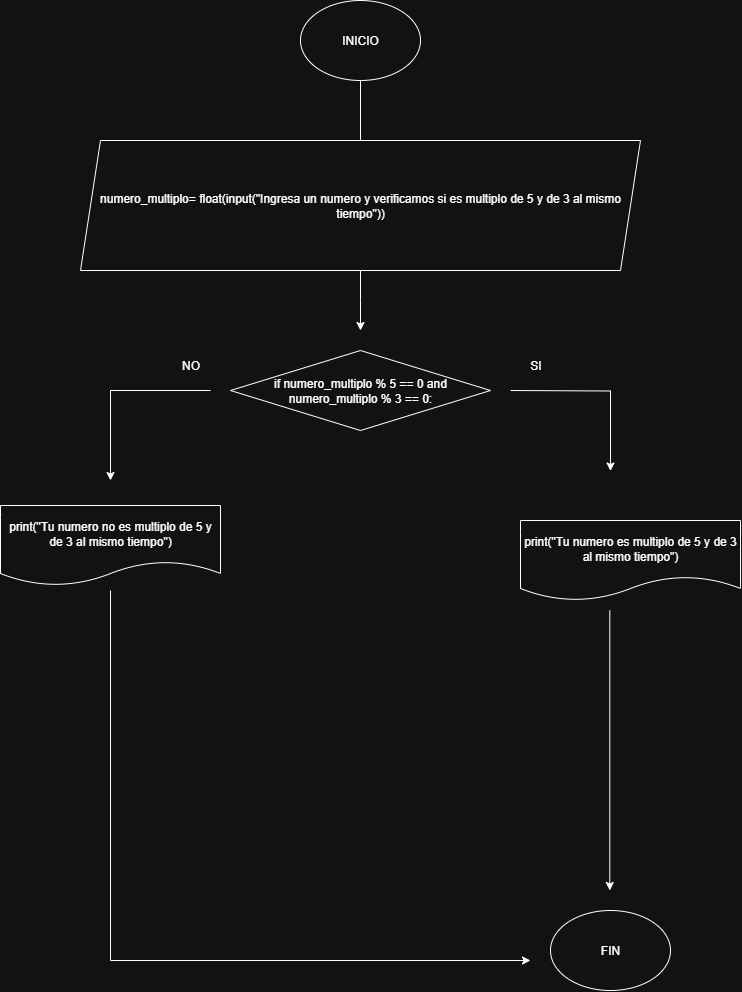

The diagram above was exported from draw.io. Its source (the exported page's mxGraphModel, read from the mxfile embedded in the PNG):
<mxGraphModel dx="1246" dy="730" grid="1" gridSize="10" guides="1" tooltips="1" connect="1" arrows="1" fold="1" page="1" pageScale="1" pageWidth="827" pageHeight="1169" math="0" shadow="0">
  <root>
    <mxCell id="0" />
    <mxCell id="1" parent="0" />
    <mxCell id="Yw_xNUoG3eBQ64Bg3pkV-1" value="INICIO" style="ellipse;whiteSpace=wrap;html=1;" parent="1" vertex="1">
      <mxGeometry x="330" y="80" width="120" height="80" as="geometry" />
    </mxCell>
    <mxCell id="Yw_xNUoG3eBQ64Bg3pkV-2" value="" style="endArrow=classic;html=1;rounded=0;exitX=0.5;exitY=1;exitDx=0;exitDy=0;" parent="1" source="Yw_xNUoG3eBQ64Bg3pkV-1" edge="1">
      <mxGeometry width="50" height="50" relative="1" as="geometry">
        <mxPoint x="390" y="290" as="sourcePoint" />
        <mxPoint x="390" y="250" as="targetPoint" />
      </mxGeometry>
    </mxCell>
    <mxCell id="fhSH-lmVkXbhdySJFJZm-3" style="edgeStyle=orthogonalEdgeStyle;rounded=0;orthogonalLoop=1;jettySize=auto;html=1;" parent="1" source="fhSH-lmVkXbhdySJFJZm-2" edge="1">
      <mxGeometry relative="1" as="geometry">
        <mxPoint x="310" y="280" as="targetPoint" />
        <Array as="points">
          <mxPoint x="340" y="270" />
          <mxPoint x="340" y="270" />
        </Array>
      </mxGeometry>
    </mxCell>
    <mxCell id="YI9gL0Y0WRFWxrpvlZOt-1" style="edgeStyle=orthogonalEdgeStyle;rounded=0;orthogonalLoop=1;jettySize=auto;html=1;" parent="1" source="fhSH-lmVkXbhdySJFJZm-2" edge="1">
      <mxGeometry relative="1" as="geometry">
        <mxPoint x="390" y="410" as="targetPoint" />
      </mxGeometry>
    </mxCell>
    <mxCell id="fhSH-lmVkXbhdySJFJZm-2" value="numero_multiplo= float(input(&quot;Ingresa un numero y verificamos si es multiplo de 5 y de 3 al mismo tiempo&quot;))" style="shape=parallelogram;perimeter=parallelogramPerimeter;whiteSpace=wrap;html=1;fixedSize=1;" parent="1" vertex="1">
      <mxGeometry x="110" y="220" width="560" height="130" as="geometry" />
    </mxCell>
    <mxCell id="fhSH-lmVkXbhdySJFJZm-5" value="" style="endArrow=classic;html=1;rounded=0;exitX=0.5;exitY=1;exitDx=0;exitDy=0;" parent="1" edge="1">
      <mxGeometry width="50" height="50" relative="1" as="geometry">
        <mxPoint x="540" y="470" as="sourcePoint" />
        <mxPoint x="640" y="550.5" as="targetPoint" />
        <Array as="points">
          <mxPoint x="640" y="470.5" />
        </Array>
      </mxGeometry>
    </mxCell>
    <mxCell id="fhSH-lmVkXbhdySJFJZm-6" value="SI" style="text;html=1;align=center;verticalAlign=middle;resizable=0;points=[];autosize=1;strokeColor=none;fillColor=none;" parent="1" vertex="1">
      <mxGeometry x="550" y="430" width="30" height="30" as="geometry" />
    </mxCell>
    <mxCell id="fhSH-lmVkXbhdySJFJZm-9" value="" style="endArrow=classic;html=1;rounded=0;" parent="1" edge="1">
      <mxGeometry width="50" height="50" relative="1" as="geometry">
        <mxPoint x="240" y="470" as="sourcePoint" />
        <mxPoint x="140" y="560" as="targetPoint" />
        <Array as="points">
          <mxPoint x="140" y="470" />
        </Array>
      </mxGeometry>
    </mxCell>
    <mxCell id="fhSH-lmVkXbhdySJFJZm-11" value="print(&quot;Tu numero es multiplo de 5 y de 3 al mismo tiempo&quot;)" style="shape=document;whiteSpace=wrap;html=1;boundedLbl=1;" parent="1" vertex="1">
      <mxGeometry x="550" y="600" width="220" height="80" as="geometry" />
    </mxCell>
    <mxCell id="fhSH-lmVkXbhdySJFJZm-23" value="FIN" style="ellipse;whiteSpace=wrap;html=1;" parent="1" vertex="1">
      <mxGeometry x="580" y="990" width="120" height="80" as="geometry" />
    </mxCell>
    <mxCell id="YI9gL0Y0WRFWxrpvlZOt-5" value="if numero_multiplo % 5 == 0 and numero_multiplo % 3 == 0:" style="rhombus;whiteSpace=wrap;html=1;" parent="1" vertex="1">
      <mxGeometry x="260" y="430" width="260" height="80" as="geometry" />
    </mxCell>
    <mxCell id="YI9gL0Y0WRFWxrpvlZOt-6" value="NO" style="text;html=1;align=center;verticalAlign=middle;resizable=0;points=[];autosize=1;strokeColor=none;fillColor=none;" parent="1" vertex="1">
      <mxGeometry x="200" y="430" width="40" height="30" as="geometry" />
    </mxCell>
    <mxCell id="EFEm-v5oRu9OF-7LWSQN-3" value="print(&quot;Tu numero no es multiplo de 5 y de 3 al mismo tiempo&quot;)" style="shape=document;whiteSpace=wrap;html=1;boundedLbl=1;" vertex="1" parent="1">
      <mxGeometry x="30" y="585" width="220" height="80" as="geometry" />
    </mxCell>
    <mxCell id="EFEm-v5oRu9OF-7LWSQN-10" value="" style="endArrow=classic;html=1;rounded=0;" edge="1" parent="1">
      <mxGeometry width="50" height="50" relative="1" as="geometry">
        <mxPoint x="639.29" y="690" as="sourcePoint" />
        <mxPoint x="639.29" y="970" as="targetPoint" />
        <Array as="points" />
      </mxGeometry>
    </mxCell>
    <mxCell id="EFEm-v5oRu9OF-7LWSQN-11" value="" style="endArrow=classic;html=1;rounded=0;" edge="1" parent="1">
      <mxGeometry width="50" height="50" relative="1" as="geometry">
        <mxPoint x="140" y="670" as="sourcePoint" />
        <mxPoint x="560" y="1040" as="targetPoint" />
        <Array as="points">
          <mxPoint x="140" y="1040" />
        </Array>
      </mxGeometry>
    </mxCell>
  </root>
</mxGraphModel>